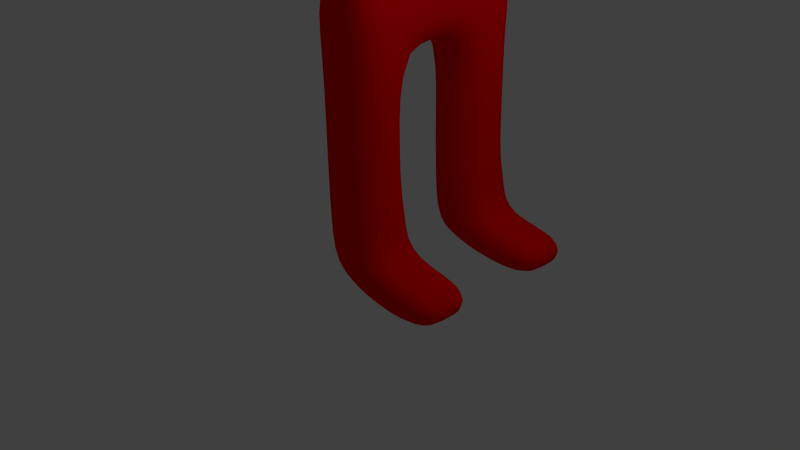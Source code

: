 # Source: characterWithSkeleton.blend  (saved by Blender 2.70.0; exported with 4.5.12 LTS)
import bpy
from mathutils import Matrix  # noqa: F401  (used for matrix-valued properties, if any)

bpy.ops.wm.read_factory_settings(use_empty=True)
scene = bpy.context.scene
scene.name = 'Scene'

# ---- collections
col_collection_1 = bpy.data.collections.new('Collection 1'); scene.collection.children.link(col_collection_1)

# ---- materials (node trees are filled in below, after node groups)
mat_material = bpy.data.materials.new('Material')
mat_material.alpha_threshold = 0.0
mat_material.use_transparent_shadow = False
mat_material.diffuse_color = (1.0, 0.0, 0.0, 1.0)
mat_material.specular_color = (0.0, 0.0, 0.0)
mat_material.roughness = 0.5
mat_material.line_color = (0.0, 0.0, 0.0, 1.0)
mat_material_001 = bpy.data.materials.new('Material.001')
mat_material_001.alpha_threshold = 0.0
mat_material_001.use_transparent_shadow = False
mat_material_001.diffuse_color = (0.8, 0.5812, 0.1266, 1.0)
mat_material_001.specular_color = (0.0, 0.0, 0.0)
mat_material_001.roughness = 0.5
mat_material_001.line_color = (0.0, 0.0, 0.0, 1.0)
mat_material_002 = bpy.data.materials.new('Material.002')
mat_material_002.alpha_threshold = 0.0
mat_material_002.use_transparent_shadow = False
mat_material_002.diffuse_color = (0.08001, 0.08001, 0.08001, 1.0)
mat_material_002.specular_color = (0.0, 0.0, 0.0)
mat_material_002.roughness = 0.5
mat_material_002.line_color = (0.0, 0.0, 0.0, 1.0)
mat_material_003 = bpy.data.materials.new('Material.003')
mat_material_003.alpha_threshold = 0.0
mat_material_003.use_transparent_shadow = False
mat_material_003.diffuse_color = (0.08, 0.08, 0.08, 1.0)
mat_material_003.specular_color = (0.0, 0.0, 0.0)
mat_material_003.roughness = 0.5
mat_material_003.line_color = (0.0, 0.0, 0.0, 1.0)

# ---- material node trees

# ---- world
world_world = bpy.data.worlds.new('World'); scene.world = world_world
world_world.color = (0.05088, 0.05088, 0.05088)
world_world.use_sun_shadow = False
world_world.sun_shadow_jitter_overblur = 0.0
world_world.cycles.sampling_method = 'MANUAL'
world_world.cycles.sample_map_resolution = 256

# ---- cameras
cam_camera = bpy.data.cameras.new('Camera')
cam_camera.clip_end = 100.0
cam_camera.lens = 35.0
cam_camera.sensor_width = 32.0
cam_camera.sensor_height = 18.0
cam_camera.ortho_scale = 7.314
cam_camera.dof.focus_distance = 0.0
cam_camera.dof.aperture_fstop = 128.0

# ---- lights
light_lamp = bpy.data.lights.new('Lamp', 'POINT')
light_lamp.transmission_factor = 0.0
light_lamp.cutoff_distance = 30.0
light_lamp.energy = 100.0
light_lamp.shadow_buffer_clip_start = 1.001
light_lamp.shadow_soft_size = 0.1
light_lamp.shadow_maximum_resolution = 0.006
light_lamp.use_absolute_resolution = True
light_lamp.cycles.use_multiple_importance_sampling = False

# ---- meshes
me_cube = bpy.data.meshes.new('Cube')
me_cube.from_pydata([(-0.4923, -0.2672, 6.073), (0.9549, -1.319, 7.349), (-1.045, -1.968, 7.349), (-2.281, -0.2672, 7.349), (-1.045, 1.434, 7.349), (0.9549, 0.7843, 7.349), (0.0605, -1.968, 9.413), (-1.939, -1.319, 9.413), (-1.939, 0.7843, 9.413), (0.0605, 1.434, 9.413), (1.297, -0.2672, 9.413), (-0.4923, -0.2672, 10.69), (-0.8172, -1.267, 6.417), (0.3584, -0.8852, 6.417), (0.03347, -1.885, 7.167), (1.209, -0.2672, 7.167), (0.3584, 0.3509, 6.417), (-1.544, -0.2672, 6.417), (-1.869, -1.267, 7.167), (-0.8172, 0.7328, 6.417), (-1.869, 0.7328, 7.167), (0.03347, 1.351, 7.167), (1.41, -0.8852, 8.381), (1.41, 0.3509, 8.381), (-0.4923, -2.267, 8.381), (0.6833, -1.885, 8.381), (-2.394, -0.8852, 8.381), (-1.668, -1.885, 8.381), (-1.668, 1.351, 8.381), (-2.394, 0.3509, 8.381), (0.6833, 1.351, 8.381), (-0.4923, 1.733, 8.381), (0.8841, -1.267, 9.594), (-1.018, -1.885, 9.594), (-2.194, -0.2672, 9.594), (-1.018, 1.351, 9.594), (0.8841, 0.7328, 9.594), (-0.1674, -1.267, 10.34), (0.5592, -0.2672, 10.34), (-1.343, -0.8852, 10.34), (-1.343, 0.3509, 10.34), (-0.1674, 0.7328, 10.34), (0.4486, -1.221, -7.111), (0.4486, -2.902, -7.111), (-1.551, -2.902, -7.111), (-1.551, -1.221, -7.111), (0.4486, -1.221, -5.111), (0.4486, -2.902, -5.111), (-1.551, -2.902, -5.111), (-1.551, -1.221, -5.111), (0.4486, -2.054, -3.111), (0.4486, -2.902, -3.111), (-1.551, -2.902, -3.111), (-1.551, -2.054, -3.111), (0.4486, 0.7791, -5.111), (-1.551, 0.7791, -5.111), (0.4486, 1.613, -3.111), (-1.551, 1.613, -3.111), (0.4486, 2.397, -5.111), (-1.551, 2.397, -5.111), (0.4486, 2.397, -3.111), (-1.551, 2.397, -3.111), (0.4486, 0.7791, -7.111), (-1.551, 0.7791, -7.111), (0.4486, 2.397, -7.111), (-1.551, 2.397, -7.111), (0.4486, 0.7791, -9.111), (-1.551, 0.7791, -9.111), (0.4486, 2.397, -9.111), (-1.551, 2.397, -9.111), (0.4486, 0.7791, -11.11), (-1.551, 0.7791, -11.11), (0.4486, 2.397, -11.11), (-1.551, 2.397, -11.11), (0.4486, -2.208, -1.111), (-1.551, -2.208, -1.111), (0.4486, 1.766, -1.111), (-1.551, 1.766, -1.111), (1.001, -2.855, 0.8889), (-2.103, -2.855, 0.8889), (1.001, 2.413, 0.8889), (-2.103, 2.413, 0.8889), (1.001, -2.652, 2.889), (-2.103, -2.652, 2.889), (1.001, 2.21, 2.889), (-2.103, 2.21, 2.889), (0.4486, -1.221, 4.889), (-1.551, -1.221, 4.889), (0.4486, 0.7791, 4.889), (-1.551, 0.7791, 4.889), (0.4486, -1.221, 6.889), (-1.551, -1.221, 6.889), (0.4486, 0.7791, 6.889), (-1.551, 0.7791, 6.889), (0.4486, -3.221, 2.889), (-1.551, -3.221, 2.889), (0.4486, -3.221, 4.889), (-1.551, -3.221, 4.889), (0.4486, 2.779, 2.889), (-1.551, 2.779, 2.889), (0.4486, 2.779, 4.889), (-1.551, 2.779, 4.889), (0.4486, 4.779, 2.889), (-1.551, 4.779, 2.889), (0.4486, 4.779, 4.889), (-1.551, 4.779, 4.889), (0.4486, -5.221, 2.889), (-1.551, -5.221, 2.889), (0.4486, -5.221, 4.889), (-1.551, -5.221, 4.889), (0.4486, 2.779, 0.8889), (-1.551, 2.779, 0.8889), (0.4486, 4.779, 0.8889), (-1.551, 4.779, 0.8889), (0.4486, 2.779, 0.8889), (-1.551, 2.779, 0.8889), (0.4486, 4.779, 0.8889), (-1.551, 4.779, 0.8889), (0.4486, 2.779, 0.8889), (-1.551, 2.779, 0.8889), (0.4486, 4.779, 0.8889), (-1.551, 4.779, 0.8889), (0.4486, 2.779, 2.889), (-1.551, 2.779, 2.889), (0.4486, -3.221, 2.889), (-1.551, -3.221, 2.889), (0.4486, 6.779, 2.889), (-1.551, 6.779, 2.889), (0.4486, 6.779, 4.889), (-1.551, 6.779, 4.889), (0.4486, -7.221, 2.889), (-1.551, -7.221, 2.889), (0.4486, -7.221, 4.889), (-1.551, -7.221, 4.889), (0.4486, -5.221, 0.8889), (-1.551, -5.221, 0.8889), (0.4486, -7.221, 0.8889), (-1.551, -7.221, 0.8889), (0.4486, -5.221, -1.111), (-1.551, -5.221, -1.111), (0.4486, -7.221, -1.111), (-1.551, -7.221, -1.111), (0.4486, -5.221, -1.111), (-1.551, -5.221, -1.111), (0.4486, -7.221, -1.111), (-1.551, -7.221, -1.111), (2.449, -5.221, 0.8889), (2.449, -7.221, 0.8889), (2.449, -5.221, -1.111), (2.449, -7.221, -1.111), (4.449, -5.221, 0.8889), (4.449, -7.221, 0.8889), (4.449, -5.221, -1.111), (4.449, -7.221, -1.111), (0.4486, 4.779, 0.8889), (-1.551, 4.779, 0.8889), (0.4486, 6.779, 0.8889), (-1.551, 6.779, 0.8889), (0.4486, 4.779, -1.111), (-1.551, 4.779, -1.111), (0.4486, 6.779, -1.111), (-1.551, 6.779, -1.111), (0.4486, 4.779, -1.111), (-1.551, 4.779, -1.111), (0.4486, 6.779, -1.111), (-1.551, 6.779, -1.111), (2.449, 4.779, 0.8889), (2.449, 6.779, 0.8889), (2.449, 4.779, -1.111), (2.449, 6.779, -1.111), (4.449, 4.779, 0.8889), (4.449, 6.779, 0.8889), (4.449, 4.779, -1.111), (4.449, 6.779, -1.111), (0.4486, -1.221, -9.111), (0.4486, -2.902, -9.111), (-1.551, -2.902, -9.111), (-1.551, -1.221, -9.111), (0.4486, -1.221, -11.11), (0.4486, -2.902, -11.11), (-1.551, -2.902, -11.11), (-1.551, -1.221, -11.11), (0.4486, 1.588, -9.111), (0.4486, 1.588, -11.11), (0.4486, 2.397, -10.11), (0.4486, 0.7791, -10.11), (0.4486, -2.062, -9.111), (0.4486, -2.062, -11.11), (0.4486, -2.902, -10.11), (0.4486, -1.221, -10.11), (0.4486, 1.588, -10.11), (0.4486, -2.062, -10.11), (2.449, 0.7791, -11.11), (2.449, 2.397, -11.11), (2.449, -1.221, -11.11), (2.449, -2.902, -11.11), (2.449, 1.588, -11.11), (2.449, 2.397, -10.11), (2.449, 0.7791, -10.11), (2.449, -2.062, -11.11), (2.449, -2.902, -10.11), (2.449, -1.221, -10.11), (2.449, 1.588, -10.11), (2.449, -2.062, -10.11)], [], [(0, 13, 12), (1, 13, 15), (0, 12, 17), (0, 17, 19), (0, 19, 16), (1, 15, 22), (2, 14, 24), (3, 18, 26), (4, 20, 28), (5, 21, 30), (1, 22, 25), (2, 24, 27), (3, 26, 29), (4, 28, 31), (5, 30, 23), (6, 32, 37), (7, 33, 39), (8, 34, 40), (9, 35, 41), (10, 36, 38), (12, 14, 2), (12, 13, 14), (13, 1, 14), (15, 16, 5), (15, 13, 16), (13, 0, 16), (17, 18, 3), (17, 12, 18), (12, 2, 18), (19, 20, 4), (19, 17, 20), (17, 3, 20), (16, 21, 5), (16, 19, 21), (19, 4, 21), (22, 23, 10), (22, 15, 23), (15, 5, 23), (24, 25, 6), (24, 14, 25), (14, 1, 25), (26, 27, 7), (26, 18, 27), (18, 2, 27), (28, 29, 8), (28, 20, 29), (20, 3, 29), (30, 31, 9), (30, 21, 31), (21, 4, 31), (25, 32, 6), (25, 22, 32), (22, 10, 32), (27, 33, 7), (27, 24, 33), (24, 6, 33), (29, 34, 8), (29, 26, 34), (26, 7, 34), (31, 35, 9), (31, 28, 35), (28, 8, 35), (23, 36, 10), (23, 30, 36), (30, 9, 36), (37, 38, 11), (37, 32, 38), (32, 10, 38), (39, 37, 11), (39, 33, 37), (33, 6, 37), (40, 39, 11), (40, 34, 39), (34, 7, 39), (41, 40, 11), (41, 35, 40), (35, 8, 40), (38, 41, 11), (38, 36, 41), (36, 9, 41), (45, 44, 48, 49), (49, 48, 52, 53), (44, 43, 47, 48), (42, 45, 49, 46), (43, 42, 46, 47), (50, 53, 52, 51), (48, 47, 51, 52), (50, 46, 54, 56), (47, 46, 50, 51), (56, 54, 58, 60), (49, 53, 57, 55), (57, 53, 75, 77), (46, 49, 55, 54), (58, 59, 61, 60), (55, 57, 61, 59), (57, 56, 60, 61), (55, 59, 65, 63), (63, 65, 69, 67), (58, 54, 62, 64), (59, 58, 64, 65), (54, 55, 63, 62), (67, 69, 73, 71), (64, 62, 66, 182, 68), (65, 64, 68, 69), (62, 63, 67, 66), (70, 71, 73, 72, 183), (184, 190, 202, 197), (69, 68, 184, 72, 73), (66, 67, 71, 70, 185), (77, 75, 79, 81), (50, 56, 76, 74), (56, 57, 77, 76), (53, 50, 74, 75), (81, 79, 83, 85), (74, 76, 80, 78), (76, 77, 81, 80), (75, 74, 78, 79), (85, 83, 87, 89), (78, 80, 84, 82), (89, 87, 91, 93), (82, 84, 88, 86), (88, 84, 98, 100), (82, 86, 96, 94), (91, 90, 92, 93), (86, 88, 92, 90), (88, 89, 93, 92), (87, 86, 90, 91), (94, 96, 108, 106), (87, 83, 95, 97), (86, 87, 97, 96), (83, 82, 94, 95), (100, 98, 102, 104), (85, 89, 101, 99), (89, 88, 100, 101), (84, 85, 99, 98), (104, 102, 126, 128), (99, 101, 105, 103), (101, 100, 104, 105), (106, 108, 132, 130), (97, 95, 107, 109), (96, 97, 109, 108), (95, 94, 106, 107), (111, 113, 117, 115), (85, 84, 122, 123), (115, 117, 121, 119), (112, 110, 114, 116), (113, 112, 116, 117), (110, 111, 115, 114), (99, 103, 102, 98), (116, 114, 118, 120), (117, 116, 120, 121), (114, 115, 119, 118), (84, 80, 81, 85), (82, 83, 125, 124), (78, 82, 83, 79), (126, 127, 129, 128), (103, 105, 129, 127), (105, 104, 128, 129), (103, 127, 157, 155), (131, 130, 132, 133), (109, 107, 131, 133), (108, 109, 133, 132), (131, 107, 135, 137), (137, 135, 139, 141), (106, 130, 136, 134), (130, 131, 137, 136), (107, 106, 134, 135), (141, 139, 143, 145), (136, 140, 149, 147), (136, 137, 141, 140), (135, 134, 138, 139), (143, 142, 144, 145), (138, 140, 144, 142), (140, 141, 145, 144), (139, 138, 142, 143), (147, 149, 153, 151), (138, 134, 146, 148), (140, 138, 148, 149), (134, 136, 147, 146), (150, 151, 153, 152), (148, 146, 150, 152), (149, 148, 152, 153), (146, 147, 151, 150), (155, 157, 161, 159), (126, 102, 154, 156), (127, 126, 156, 157), (102, 103, 155, 154), (159, 161, 165, 163), (154, 158, 168, 166), (157, 156, 160, 161), (154, 155, 159, 158), (162, 163, 165, 164), (160, 158, 162, 164), (161, 160, 164, 165), (158, 159, 163, 162), (166, 168, 172, 170), (160, 156, 167, 169), (158, 160, 169, 168), (156, 154, 166, 167), (171, 170, 172, 173), (169, 167, 171, 173), (168, 169, 173, 172), (167, 166, 170, 171), (44, 45, 177, 176), (43, 44, 176, 175), (45, 42, 174, 177), (42, 43, 175, 186, 174), (176, 177, 181, 180), (175, 176, 180, 179, 188), (177, 174, 189, 178, 181), (190, 185, 198, 202), (178, 187, 179, 180, 181), (189, 191, 203, 201), (68, 182, 190, 184), (182, 66, 185, 190), (191, 188, 200, 203), (174, 186, 191, 189), (186, 175, 188, 191), (202, 198, 192, 196), (203, 200, 195, 199), (197, 202, 196, 193), (201, 203, 199, 194), (188, 179, 195, 200), (187, 178, 194, 199), (72, 184, 197, 193), (70, 183, 196, 192), (178, 189, 201, 194), (179, 187, 199, 195), (185, 70, 192, 198), (183, 72, 193, 196)])
me_cube.polygons.foreach_set('use_smooth', [True] * 230)
me_cube.polygons.foreach_set('material_index', [1, 1, 1, 1, 1, 1, 1, 1, 1, 1, 1, 1, 1, 1, 1, 1, 1, 1, 1, 1, 1, 1, 1, 1, 1, 1, 1, 1, 1, 1, 1, 1, 1, 1, 1, 1, 1, 1, 1, 1, 1, 1, 1, 1, 1, 1, 1, 1, 1, 1, 1, 1, 1, 1, 1, 1, 1, 1, 1, 1, 1, 1, 1, 1, 1, 1, 1, 1, 1, 1, 1, 1, 1, 1, 1, 1, 1, 1, 1, 1, 0, 0, 0, 0, 0, 0, 0, 0, 0, 0, 0, 0, 0, 0, 0, 0, 0, 0, 0, 0, 0, 0, 0, 0, 0, 0, 0, 0, 0, 0, 0, 0, 0, 0, 0, 0, 0, 0, 0, 0, 0, 0, 0, 0, 0, 0, 0, 0, 0, 0, 0, 0, 0, 0, 0, 0, 0, 0, 0, 0, 0, 0, 0, 0, 0, 0, 0, 0, 0, 0, 0, 0, 0, 0, 0, 0, 0, 0, 0, 0, 0, 0, 0, 0, 0, 0, 0, 0, 0, 0, 0, 0, 0, 0, 0, 0, 0, 0, 0, 0, 0, 0, 0, 0, 0, 0, 0, 0, 0, 0, 0, 0, 0, 0, 0, 0, 0, 0, 0, 0, 0, 0, 0, 0, 0, 0, 0, 0, 0, 0, 0, 0, 0, 0, 0, 0, 0, 0, 0, 0, 0, 0, 0, 0, 0, 0, 0, 0, 0, 0])
me_cube.materials.append(mat_material)
me_cube.materials.append(mat_material_001)
me_cube.use_remesh_preserve_volume = False
me_cube.use_remesh_preserve_attributes = False
me_cube.use_mirror_vertex_groups = False
me_cube.update()
me_icosphere_002 = bpy.data.meshes.new('Icosphere.002')
me_icosphere_002.from_pydata([(0.0, 0.0, -1.0), (0.7236, -0.5257, -0.4472), (-0.2764, -0.8506, -0.4472), (-0.8944, 0.0, -0.4472), (-0.2764, 0.8506, -0.4472), (0.7236, 0.5257, -0.4472), (0.2764, -0.8506, 0.4472), (-0.7236, -0.5257, 0.4472), (-0.7236, 0.5257, 0.4472), (0.2764, 0.8506, 0.4472), (0.8944, 0.0, 0.4472), (0.0, 0.0, 1.0), (-0.1625, -0.5, -0.8507), (0.4253, -0.309, -0.8507), (0.2629, -0.809, -0.5257), (0.8506, 0.0, -0.5257), (0.4253, 0.309, -0.8507), (-0.5257, 0.0, -0.8507), (-0.6882, -0.5, -0.5257), (-0.1625, 0.5, -0.8507), (-0.6882, 0.5, -0.5257), (0.2629, 0.809, -0.5257), (0.9511, -0.309, 0.0), (0.9511, 0.309, 0.0), (0.0, -1.0, 0.0), (0.5878, -0.809, 0.0), (-0.9511, -0.309, 0.0), (-0.5878, -0.809, 0.0), (-0.5878, 0.809, 0.0), (-0.9511, 0.309, 0.0), (0.5878, 0.809, 0.0), (0.0, 1.0, 0.0), (0.6882, -0.5, 0.5257), (-0.2629, -0.809, 0.5257), (-0.8506, 0.0, 0.5257), (-0.2629, 0.809, 0.5257), (0.6882, 0.5, 0.5257), (0.1625, -0.5, 0.8507), (0.5257, 0.0, 0.8507), (-0.4253, -0.309, 0.8507), (-0.4253, 0.309, 0.8507), (0.1625, 0.5, 0.8507)], [], [(0, 13, 12), (1, 13, 15), (0, 12, 17), (0, 17, 19), (0, 19, 16), (1, 15, 22), (2, 14, 24), (3, 18, 26), (4, 20, 28), (5, 21, 30), (1, 22, 25), (2, 24, 27), (3, 26, 29), (4, 28, 31), (5, 30, 23), (6, 32, 37), (7, 33, 39), (8, 34, 40), (9, 35, 41), (10, 36, 38), (12, 14, 2), (12, 13, 14), (13, 1, 14), (15, 16, 5), (15, 13, 16), (13, 0, 16), (17, 18, 3), (17, 12, 18), (12, 2, 18), (19, 20, 4), (19, 17, 20), (17, 3, 20), (16, 21, 5), (16, 19, 21), (19, 4, 21), (22, 23, 10), (22, 15, 23), (15, 5, 23), (24, 25, 6), (24, 14, 25), (14, 1, 25), (26, 27, 7), (26, 18, 27), (18, 2, 27), (28, 29, 8), (28, 20, 29), (20, 3, 29), (30, 31, 9), (30, 21, 31), (21, 4, 31), (25, 32, 6), (25, 22, 32), (22, 10, 32), (27, 33, 7), (27, 24, 33), (24, 6, 33), (29, 34, 8), (29, 26, 34), (26, 7, 34), (31, 35, 9), (31, 28, 35), (28, 8, 35), (23, 36, 10), (23, 30, 36), (30, 9, 36), (37, 38, 11), (37, 32, 38), (32, 10, 38), (39, 37, 11), (39, 33, 37), (33, 6, 37), (40, 39, 11), (40, 34, 39), (34, 7, 39), (41, 40, 11), (41, 35, 40), (35, 8, 40), (38, 41, 11), (38, 36, 41), (36, 9, 41)])
me_icosphere_002.polygons.foreach_set('use_smooth', [True] * 80)
me_icosphere_002.materials.append(mat_material_002)
me_icosphere_002.use_remesh_preserve_volume = False
me_icosphere_002.use_remesh_preserve_attributes = False
me_icosphere_002.use_mirror_vertex_groups = False
me_icosphere_002.update()
me_icosphere_001 = bpy.data.meshes.new('Icosphere.001')
me_icosphere_001.from_pydata([(0.0, 0.0, -1.0), (0.7236, -0.5257, -0.4472), (-0.2764, -0.8506, -0.4472), (-0.8944, 0.0, -0.4472), (-0.2764, 0.8506, -0.4472), (0.7236, 0.5257, -0.4472), (0.2764, -0.8506, 0.4472), (-0.7236, -0.5257, 0.4472), (-0.7236, 0.5257, 0.4472), (0.2764, 0.8506, 0.4472), (0.8944, 0.0, 0.4472), (0.0, 0.0, 1.0), (-0.1625, -0.5, -0.8507), (0.4253, -0.309, -0.8507), (0.2629, -0.809, -0.5257), (0.8506, 0.0, -0.5257), (0.4253, 0.309, -0.8507), (-0.5257, 0.0, -0.8507), (-0.6882, -0.5, -0.5257), (-0.1625, 0.5, -0.8507), (-0.6882, 0.5, -0.5257), (0.2629, 0.809, -0.5257), (0.9511, -0.309, 0.0), (0.9511, 0.309, 0.0), (0.0, -1.0, 0.0), (0.5878, -0.809, 0.0), (-0.9511, -0.309, 0.0), (-0.5878, -0.809, 0.0), (-0.5878, 0.809, 0.0), (-0.9511, 0.309, 0.0), (0.5878, 0.809, 0.0), (0.0, 1.0, 0.0), (0.6882, -0.5, 0.5257), (-0.2629, -0.809, 0.5257), (-0.8506, 0.0, 0.5257), (-0.2629, 0.809, 0.5257), (0.6882, 0.5, 0.5257), (0.1625, -0.5, 0.8507), (0.5257, 0.0, 0.8507), (-0.4253, -0.309, 0.8507), (-0.4253, 0.309, 0.8507), (0.1625, 0.5, 0.8507)], [], [(0, 13, 12), (1, 13, 15), (0, 12, 17), (0, 17, 19), (0, 19, 16), (1, 15, 22), (2, 14, 24), (3, 18, 26), (4, 20, 28), (5, 21, 30), (1, 22, 25), (2, 24, 27), (3, 26, 29), (4, 28, 31), (5, 30, 23), (6, 32, 37), (7, 33, 39), (8, 34, 40), (9, 35, 41), (10, 36, 38), (12, 14, 2), (12, 13, 14), (13, 1, 14), (15, 16, 5), (15, 13, 16), (13, 0, 16), (17, 18, 3), (17, 12, 18), (12, 2, 18), (19, 20, 4), (19, 17, 20), (17, 3, 20), (16, 21, 5), (16, 19, 21), (19, 4, 21), (22, 23, 10), (22, 15, 23), (15, 5, 23), (24, 25, 6), (24, 14, 25), (14, 1, 25), (26, 27, 7), (26, 18, 27), (18, 2, 27), (28, 29, 8), (28, 20, 29), (20, 3, 29), (30, 31, 9), (30, 21, 31), (21, 4, 31), (25, 32, 6), (25, 22, 32), (22, 10, 32), (27, 33, 7), (27, 24, 33), (24, 6, 33), (29, 34, 8), (29, 26, 34), (26, 7, 34), (31, 35, 9), (31, 28, 35), (28, 8, 35), (23, 36, 10), (23, 30, 36), (30, 9, 36), (37, 38, 11), (37, 32, 38), (32, 10, 38), (39, 37, 11), (39, 33, 37), (33, 6, 37), (40, 39, 11), (40, 34, 39), (34, 7, 39), (41, 40, 11), (41, 35, 40), (35, 8, 40), (38, 41, 11), (38, 36, 41), (36, 9, 41)])
me_icosphere_001.polygons.foreach_set('use_smooth', [True] * 80)
me_icosphere_001.materials.append(mat_material_003)
me_icosphere_001.use_remesh_preserve_volume = False
me_icosphere_001.use_remesh_preserve_attributes = False
me_icosphere_001.use_mirror_vertex_groups = False
me_icosphere_001.update()
arm_armature = bpy.data.armatures.new('Armature')  # bones are not reproduced

# ---- objects
ob_skeleton = bpy.data.objects.new('Skeleton', arm_armature)
ob_body = bpy.data.objects.new('Body', me_cube)
ob_lt_hand = bpy.data.objects.new('LT_Hand', me_icosphere_002)
ob_rt_hand = bpy.data.objects.new('RT_Hand', me_icosphere_001)
ob_lamp = bpy.data.objects.new('Lamp', light_lamp)
ob_camera = bpy.data.objects.new('Camera', cam_camera)

# ---- transforms, parenting, visibility, modifiers, constraints
ob_skeleton.location = (0.1341, 0.7136, 3.127)
ob_skeleton.lineart.crease_threshold = 0.0
ob_body.parent = ob_skeleton
ob_body.matrix_parent_inverse = Matrix(((1.0, 0.0, 0.0, -0.1341), (0.0, 1.0, 0.0, -0.7136), (0.0, 0.0, 1.0, -3.127), (0.0, 0.0, 0.0, 1.0)))
ob_body.location = (0.3926, 0.8145, 5.233)
ob_body.scale = (0.5, 0.5, 0.5)
ob_body.lock_rotations_4d = False
ob_body.empty_display_type = 'ARROWS'
ob_body.lineart.crease_threshold = 0.0
_vg = ob_body.vertex_groups.new(name='Torso')
for _i, _w in zip([50, 53, 56, 57, 74, 75, 76, 77, 78, 79, 80, 81, 82, 83, 84, 85, 122, 123, 124, 125], [0.08891, 0.1044, 0.09876, 0.0935, 0.8736, 0.869, 0.8752, 0.876, 0.8353, 0.8072, 0.8137, 0.8364, 0.1272, 0.1102, 0.1076, 0.1299, 0.114, 0.1234, 0.1223, 0.1151]): _vg.add([_i], _w, 'REPLACE')
_vg = ob_body.vertex_groups.new(name='LT_Shoulder')
for _i, _w in zip([80, 81, 84, 85, 86, 87, 88, 89, 92, 93, 98, 99, 100, 101, 102, 103, 104, 105, 122, 123, 126, 127, 128, 129], [0.1526, 0.1314, 0.8574, 0.8302, 0.0792, 0.06612, 0.8654, 0.8301, 0.07149, 0.0791, 0.9211, 0.9287, 0.9875, 0.9793, 0.1473, 0.1594, 0.912, 0.9104, 0.8495, 0.838, 0.02632, 0.039, 0.497, 0.4958]): _vg.add([_i], _w, 'REPLACE')
_vg = ob_body.vertex_groups.new(name='LT_UpperArm')
for _i, _w in zip([98, 99, 102, 103, 104, 105, 126, 127, 128, 129, 154, 155, 156, 157, 158, 159, 160, 161, 162, 163, 164, 165, 166, 167], [0.05898, 0.05046, 0.8423, 0.8337, 0.08674, 0.08826, 0.9531, 0.9513, 0.5025, 0.5039, 0.8553, 0.9265, 0.8465, 0.9321, 0.06509, 0.1179, 0.06279, 0.1213, 0.02039, 0.07036, 0.0196, 0.07323, 0.05696, 0.0528]): _vg.add([_i], _w, 'REPLACE')
_vg = ob_body.vertex_groups.new(name='LT_ForeArm')
for _i, _w in zip([154, 156, 158, 159, 160, 161, 162, 163, 164, 165, 166, 167, 168, 169, 170, 171, 172, 173], [0.06086, 0.06821, 0.113, 0.02866, 0.111, 0.03888, 0.2932, 0.09018, 0.3032, 0.07821, 0.8977, 0.8997, 0.9272, 0.9242, 0.5236, 0.5268, 0.5184, 0.519]): _vg.add([_i], _w, 'REPLACE')
_vg = ob_body.vertex_groups.new(name='Bone.004')
_vg = ob_body.vertex_groups.new(name='LT_Wrist')
for _i, _w in zip([166, 167, 168, 169, 170, 171, 172, 173], [0.01943, 0.0182, 0.003472, 0.005503, 0.4725, 0.4688, 0.4795, 0.4788]): _vg.add([_i], _w, 'REPLACE')
_vg = ob_body.vertex_groups.new(name='LT_Hand')
_vg = ob_body.vertex_groups.new(name='LT_Elbow')
for _i, _w in zip([155, 157, 158, 159, 160, 161, 162, 163, 164, 165], [0.04465, 0.04576, 0.007183, 0.7586, 0.01406, 0.7468, 0.1383, 0.7068, 0.1297, 0.7105]): _vg.add([_i], _w, 'REPLACE')
_vg = ob_body.vertex_groups.new(name='Bone.017')
for _i, _w in zip([154, 156, 158, 159, 160, 161, 162, 163, 164, 165, 168, 169], [0.06476, 0.07176, 0.7911, 0.08291, 0.7922, 0.08697, 0.5324, 0.1319, 0.5315, 0.1376, 0.02888, 0.02804]): _vg.add([_i], _w, 'REPLACE')
_vg = ob_body.vertex_groups.new(name='RT_Shoulder')
for _i, _w in zip([78, 79, 82, 83, 86, 87, 88, 89, 90, 91, 94, 95, 96, 97, 106, 107, 108, 109, 124, 125, 130, 131, 132, 133, 134], [0.1335, 0.1576, 0.8395, 0.8548, 0.837, 0.8611, 0.06409, 0.0821, 0.07628, 0.08209, 0.9644, 0.9274, 0.9853, 0.9868, 0.7654, 0.2251, 0.9516, 0.9135, 0.8439, 0.8504, 0.07675, 0.04497, 0.5023, 0.498, 0.0526]): _vg.add([_i], _w, 'REPLACE')
_vg = ob_body.vertex_groups.new(name='RT_UpperArm')
for _i, _w in zip([95, 106, 107, 108, 109, 130, 131, 132, 133, 134, 135, 136, 137, 139, 140, 141, 147], [0.05162, 0.176, 0.7642, 0.03858, 0.08485, 0.9095, 0.9467, 0.4967, 0.5015, 0.17, 0.8681, 0.7884, 0.9195, 0.008022, 0.05745, 0.006675, 0.03427]): _vg.add([_i], _w, 'REPLACE')
_vg = ob_body.vertex_groups.new(name='RT_Elbow')
for _i, _w in zip([138, 139, 140, 141, 142, 143, 144, 145], [0.02669, 0.1922, 0.02538, 0.1923, 0.1671, 0.1958, 0.1661, 0.1991]): _vg.add([_i], _w, 'REPLACE')
_vg = ob_body.vertex_groups.new(name='Bone.008')
for _i, _w in zip([138, 139, 140, 141, 142, 143, 144, 145], [0.02669, 0.1922, 0.02538, 0.1923, 0.1671, 0.1958, 0.1661, 0.1991]): _vg.add([_i], _w, 'REPLACE')
_vg = ob_body.vertex_groups.new(name='Bone.009')
_vg = ob_body.vertex_groups.new(name='Bone.010')
for _i, _w in zip([138, 139, 140, 141, 142, 143, 144, 145], [0.02669, 0.1922, 0.02538, 0.1923, 0.1671, 0.1958, 0.1661, 0.1991]): _vg.add([_i], _w, 'REPLACE')
_vg = ob_body.vertex_groups.new(name='Bone.011')
for _i, _w in zip([138, 139, 140, 141, 142, 143, 144, 145], [0.02669, 0.1922, 0.02538, 0.1923, 0.1671, 0.1958, 0.1661, 0.1991]): _vg.add([_i], _w, 'REPLACE')
_vg = ob_body.vertex_groups.new(name='Bone.012')
for _i, _w in zip([138, 139, 140, 141, 142, 143, 144, 145], [0.02669, 0.1922, 0.02538, 0.1923, 0.1671, 0.1958, 0.1661, 0.1991]): _vg.add([_i], _w, 'REPLACE')
_vg = ob_body.vertex_groups.new(name='RT_ForeArm')
for _i, _w in zip([106, 134, 135, 136, 138, 140, 142, 144, 146, 147, 148, 149, 150, 151, 152, 153], [0.05507, 0.7546, 0.05482, 0.1832, 0.7898, 0.7535, 0.1585, 0.1573, 0.9815, 0.9549, 0.9862, 0.9856, 0.9978, 0.9964, 0.9985, 0.9983]): _vg.add([_i], _w, 'REPLACE')
_vg = ob_body.vertex_groups.new(name='Bone.019')
for _i, _w in zip([86, 87, 88, 89, 90, 91, 92, 93], [0.07239, 0.0631, 0.06145, 0.07497, 0.905, 0.8984, 0.9118, 0.8996]): _vg.add([_i], _w, 'REPLACE')
_vg = ob_body.vertex_groups.new(name='Bone.020')
for _i, _w in zip([0, 1, 2, 3, 4, 5, 6, 7, 8, 9, 10, 11, 12, 13, 14, 15, 16, 17, 18, 19, 20, 21, 22, 23, 24, 25, 26, 27, 28, 29, 30, 31, 32, 33, 34, 35, 36, 37, 38, 39, 40, 41], [1.0, 1.0, 1.0, 1.0, 1.0, 1.0, 1.0, 1.0, 1.0, 1.0, 1.0, 1.0, 1.0, 1.0, 1.0, 1.0, 1.0, 1.0, 1.0, 1.0, 1.0, 1.0, 1.0, 1.0, 1.0, 1.0, 1.0, 1.0, 1.0, 1.0, 1.0, 1.0, 1.0, 1.0, 1.0, 1.0, 1.0, 1.0, 1.0, 1.0, 1.0, 1.0]): _vg.add([_i], _w, 'REPLACE')
_vg = ob_body.vertex_groups.new(name='RT_Hip')
for _i, _w in zip([42, 46, 47, 48, 49, 50, 51, 52, 53, 54, 56, 57, 74, 75], [0.00809, 0.7285, 0.08249, 0.03472, 0.103, 0.7849, 0.4994, 0.4892, 0.6995, 0.04985, 0.04878, 0.02979, 0.08473, 0.07973]): _vg.add([_i], _w, 'REPLACE')
_vg = ob_body.vertex_groups.new(name='RT_Thigh')
for _i, _w in zip([42, 43, 44, 45, 46, 47, 48, 49, 50, 51, 52, 53, 55, 174, 175, 176, 177, 186], [0.9236, 0.9538, 0.9541, 0.9482, 0.193, 0.909, 0.9481, 0.8204, 0.07439, 0.481, 0.4929, 0.1345, 0.06074, 0.0547, 0.06742, 0.04288, 0.04618, 0.006869]): _vg.add([_i], _w, 'REPLACE')
_vg = ob_body.vertex_groups.new(name='RT_Knee')
for _i, _w in zip([42, 43, 44, 45, 174, 175, 176, 177, 178, 180, 181, 186, 188, 189, 191], [0.02984, 0.02504, 0.0306, 0.02898, 0.8523, 0.8196, 0.9082, 0.9054, 0.04754, 0.3407, 0.3404, 0.7798, 0.05547, 0.08698, 0.05801]): _vg.add([_i], _w, 'REPLACE')
_vg = ob_body.vertex_groups.new(name='RT_Ankle')
for _i, _w in zip([174, 175, 178, 179, 180, 181, 186, 187, 188, 189, 191, 194, 195, 199, 200, 201, 203], [0.04137, 0.05634, 0.4761, 0.4943, 0.3289, 0.3292, 0.09564, 0.4987, 0.4703, 0.4541, 0.4699, 0.4989, 0.4993, 0.4999, 0.4981, 0.497, 0.4997]): _vg.add([_i], _w, 'REPLACE')
_vg = ob_body.vertex_groups.new(name='RT_Foot')
for _i, _w in zip([174, 175, 178, 179, 180, 181, 186, 187, 188, 189, 191, 194, 195, 199, 200, 201, 203], [0.04137, 0.05634, 0.4761, 0.4943, 0.3289, 0.3292, 0.09564, 0.4987, 0.4703, 0.4541, 0.4699, 0.4989, 0.4993, 0.4999, 0.4981, 0.497, 0.4997]): _vg.add([_i], _w, 'REPLACE')
_vg = ob_body.vertex_groups.new(name='LT_Hip')
for _i, _w in zip([49, 50, 53, 54, 55, 56, 57, 58, 59, 60, 61, 63, 76, 77], [0.04899, 0.02779, 0.05153, 0.09922, 0.7097, 0.7131, 0.7715, 0.01747, 0.08755, 0.491, 0.5033, 0.01359, 0.07711, 0.0822]): _vg.add([_i], _w, 'REPLACE')
_vg = ob_body.vertex_groups.new(name='LT_Thigh')
for _i, _w in zip([46, 54, 55, 56, 57, 58, 59, 60, 61, 62, 63, 64, 65, 66, 67, 68, 69, 182], [0.05698, 0.8248, 0.2066, 0.1299, 0.08156, 0.959, 0.9025, 0.4898, 0.4795, 0.9456, 0.9203, 0.9564, 0.9565, 0.07026, 0.04484, 0.05094, 0.03606, 0.004427]): _vg.add([_i], _w, 'REPLACE')
_vg = ob_body.vertex_groups.new(name='LT_Knee')
for _i, _w in zip([62, 63, 64, 65, 66, 67, 68, 69, 70, 71, 73, 182, 184, 185, 190], [0.02969, 0.0331, 0.025, 0.02353, 0.8113, 0.9029, 0.8652, 0.9157, 0.05169, 0.3438, 0.339, 0.7804, 0.07022, 0.06471, 0.0589]): _vg.add([_i], _w, 'REPLACE')
_vg = ob_body.vertex_groups.new(name='LT_Ankle')
for _i, _w in zip([66, 68, 70, 71, 72, 73, 182, 183, 184, 185, 190, 192, 193, 196, 197, 198, 202], [0.05882, 0.03369, 0.4743, 0.3271, 0.4967, 0.3301, 0.09608, 0.4984, 0.4629, 0.4655, 0.4694, 0.4982, 0.4996, 0.5002, 0.4981, 0.4974, 0.4997]): _vg.add([_i], _w, 'REPLACE')
_vg = ob_body.vertex_groups.new(name='LT_Foot')
for _i, _w in zip([66, 68, 70, 71, 72, 73, 182, 183, 184, 185, 190, 192, 193, 196, 197, 198, 202], [0.05882, 0.03369, 0.4743, 0.3271, 0.4967, 0.3301, 0.09608, 0.4984, 0.4629, 0.4655, 0.4694, 0.4982, 0.4996, 0.5002, 0.4981, 0.4974, 0.4997]): _vg.add([_i], _w, 'REPLACE')
_m = ob_body.modifiers.new('Subsurf', 'SUBSURF')
_m.uv_smooth = 'PRESERVE_CORNERS'
_m.quality = 2
_m.levels = 3
_m.show_only_control_edges = False
_m = ob_body.modifiers.new('Armature', 'ARMATURE')
_m.object = ob_skeleton
ob_lt_hand.parent = ob_skeleton
ob_lt_hand.matrix_parent_inverse = Matrix(((1.0, 0.0, 0.0, -0.1341), (0.0, 1.0, 0.0, -0.7136), (0.0, 0.0, 1.0, -3.127), (0.0, 0.0, 0.0, 1.0)))
ob_lt_hand.location = (2.641, 3.716, 5.097)
ob_lt_hand.scale = (0.7566, 0.754, 0.7508)
ob_lt_hand.lineart.crease_threshold = 0.0
_vg = ob_lt_hand.vertex_groups.new(name='Torso')
_vg = ob_lt_hand.vertex_groups.new(name='LT_Shoulder')
_vg = ob_lt_hand.vertex_groups.new(name='LT_UpperArm')
_vg = ob_lt_hand.vertex_groups.new(name='LT_ForeArm')
for _i, _w in zip([0, 2, 3, 4, 7, 8, 12, 17, 18, 19, 20, 24, 26, 27, 28, 29, 31, 33, 34, 35, 39, 40], [0.0006602, 0.04874, 0.1911, 0.05032, 0.1385, 0.1369, 0.02069, 0.06557, 0.1228, 0.02171, 0.1212, 0.01094, 0.7221, 0.1178, 0.1167, 0.6703, 0.01338, 0.04145, 0.1418, 0.04367, 0.04935, 0.05014]): _vg.add([_i], _w, 'REPLACE')
_vg = ob_lt_hand.vertex_groups.new(name='LT_Wrist')
for _i, _w in zip([0, 2, 3, 4, 7, 8, 11, 12, 17, 18, 19, 20, 26, 27, 28, 29, 33, 34, 35, 39, 40], [0.01371, 0.01206, 0.4953, 0.01873, 0.1014, 0.1092, 0.02428, 0.01939, 0.107, 0.09651, 0.02292, 0.1022, 0.0851, 0.03422, 0.04648, 0.1023, 0.02075, 0.5378, 0.02795, 0.09118, 0.09362]): _vg.add([_i], _w, 'REPLACE')
_vg = ob_lt_hand.vertex_groups.new(name='LT_Hand')
for _i, _w in zip([0, 1, 2, 3, 4, 5, 6, 7, 8, 9, 10, 11, 12, 13, 14, 15, 16, 17, 18, 19, 20, 21, 22, 23, 24, 25, 26, 27, 28, 29, 30, 31, 32, 33, 34, 35, 36, 37, 38, 39, 40, 41], [0.9428, 0.9858, 0.9196, 0.3136, 0.9153, 0.9847, 0.9697, 0.7602, 0.7538, 0.9671, 0.9895, 0.9409, 0.93, 0.9742, 0.9684, 0.9882, 0.9734, 0.8274, 0.7807, 0.9277, 0.7765, 0.966, 0.9909, 0.9904, 0.9522, 0.9827, 0.1928, 0.8401, 0.8351, 0.2275, 0.9809, 0.9484, 0.9849, 0.9189, 0.3204, 0.9142, 0.9839, 0.9593, 0.9779, 0.8591, 0.8562, 0.9574]): _vg.add([_i], _w, 'REPLACE')
_vg = ob_lt_hand.vertex_groups.new(name='LT_Elbow')
_vg = ob_lt_hand.vertex_groups.new(name='RT_Shoulder')
_vg = ob_lt_hand.vertex_groups.new(name='RT_UpperArm')
_vg = ob_lt_hand.vertex_groups.new(name='RT_Elbow')
_vg = ob_lt_hand.vertex_groups.new(name='RT_ForeArm')
_vg = ob_lt_hand.vertex_groups.new(name='RT_Hand')
_vg = ob_lt_hand.vertex_groups.new(name='Bone.019')
_vg = ob_lt_hand.vertex_groups.new(name='Bone.020')
_vg = ob_lt_hand.vertex_groups.new(name='RT_Hip')
_vg = ob_lt_hand.vertex_groups.new(name='RT_Thigh')
_vg = ob_lt_hand.vertex_groups.new(name='RT_Knee')
_vg = ob_lt_hand.vertex_groups.new(name='RT_Ankle')
_vg = ob_lt_hand.vertex_groups.new(name='RT_Foot')
_vg = ob_lt_hand.vertex_groups.new(name='LT_Hip')
_vg = ob_lt_hand.vertex_groups.new(name='LT_Thigh')
_vg = ob_lt_hand.vertex_groups.new(name='LT_Knee')
_vg = ob_lt_hand.vertex_groups.new(name='LT_Ankle')
_vg = ob_lt_hand.vertex_groups.new(name='LT_Foot')
_m = ob_lt_hand.modifiers.new('Subsurf', 'SUBSURF')
_m.uv_smooth = 'PRESERVE_CORNERS'
_m.quality = 2
_m.levels = 3
_m.show_only_control_edges = False
_m = ob_lt_hand.modifiers.new('Armature', 'ARMATURE')
_m.object = ob_skeleton
ob_rt_hand.parent = ob_skeleton
ob_rt_hand.matrix_parent_inverse = Matrix(((1.0, 0.0, 0.0, -0.1341), (0.0, 1.0, 0.0, -0.7136), (0.0, 0.0, 1.0, -3.127), (0.0, 0.0, 0.0, 1.0)))
ob_rt_hand.location = (2.641, -2.33, 5.097)
ob_rt_hand.scale = (0.7566, 0.754, 0.7508)
ob_rt_hand.lineart.crease_threshold = 0.0
_vg = ob_rt_hand.vertex_groups.new(name='Torso')
_vg = ob_rt_hand.vertex_groups.new(name='LT_Shoulder')
_vg = ob_rt_hand.vertex_groups.new(name='LT_UpperArm')
_vg = ob_rt_hand.vertex_groups.new(name='LT_ForeArm')
_vg = ob_rt_hand.vertex_groups.new(name='LT_Wrist')
_vg = ob_rt_hand.vertex_groups.new(name='LT_Hand')
_vg = ob_rt_hand.vertex_groups.new(name='LT_Elbow')
_vg = ob_rt_hand.vertex_groups.new(name='RT_Shoulder')
_vg = ob_rt_hand.vertex_groups.new(name='RT_UpperArm')
_vg = ob_rt_hand.vertex_groups.new(name='RT_Elbow')
_vg = ob_rt_hand.vertex_groups.new(name='RT_ForeArm')
for _i, _w in zip([0, 2, 3, 4, 7, 8, 12, 17, 18, 19, 20, 24, 26, 27, 28, 29, 31, 33, 34, 35, 39, 40], [0.009944, 0.05284, 0.2084, 0.05198, 0.1217, 0.1213, 0.0311, 0.07485, 0.1287, 0.03031, 0.1308, 0.01238, 0.6429, 0.1133, 0.114, 0.6923, 0.009708, 0.03302, 0.1135, 0.02981, 0.02993, 0.02823]): _vg.add([_i], _w, 'REPLACE')
_vg = ob_rt_hand.vertex_groups.new(name='RT_Hand')
for _i, _w in zip([0, 1, 2, 3, 4, 5, 6, 7, 8, 9, 10, 11, 12, 13, 14, 15, 16, 17, 18, 19, 20, 21, 22, 23, 24, 25, 26, 27, 28, 29, 30, 31, 32, 33, 34, 35, 36, 37, 38, 39, 40, 41], [0.97, 0.9908, 0.9472, 0.7916, 0.948, 0.9912, 0.9842, 0.8783, 0.8787, 0.9853, 0.9956, 0.9834, 0.9594, 0.9844, 0.9792, 0.9928, 0.9847, 0.9252, 0.8713, 0.9598, 0.8692, 0.9801, 0.9949, 0.9951, 0.9688, 0.9893, 0.3571, 0.8867, 0.886, 0.3077, 0.9901, 0.9701, 0.9932, 0.9585, 0.8865, 0.9601, 0.9937, 0.9855, 0.9929, 0.96, 0.9609, 0.9862]): _vg.add([_i], _w, 'REPLACE')
_vg = ob_rt_hand.vertex_groups.new(name='Bone.019')
_vg = ob_rt_hand.vertex_groups.new(name='Bone.020')
_vg = ob_rt_hand.vertex_groups.new(name='RT_Hip')
_vg = ob_rt_hand.vertex_groups.new(name='RT_Thigh')
_vg = ob_rt_hand.vertex_groups.new(name='RT_Knee')
_vg = ob_rt_hand.vertex_groups.new(name='RT_Ankle')
_vg = ob_rt_hand.vertex_groups.new(name='RT_Foot')
_vg = ob_rt_hand.vertex_groups.new(name='LT_Hip')
_vg = ob_rt_hand.vertex_groups.new(name='LT_Thigh')
_vg = ob_rt_hand.vertex_groups.new(name='LT_Knee')
_vg = ob_rt_hand.vertex_groups.new(name='LT_Ankle')
_vg = ob_rt_hand.vertex_groups.new(name='LT_Foot')
_m = ob_rt_hand.modifiers.new('Subsurf', 'SUBSURF')
_m.uv_smooth = 'PRESERVE_CORNERS'
_m.quality = 2
_m.levels = 3
_m.show_only_control_edges = False
_m = ob_rt_hand.modifiers.new('Armature', 'ARMATURE')
_m.object = ob_skeleton
ob_lamp.location = (4.076, 1.005, 5.904)
ob_lamp.rotation_euler = (0.6503, 0.05522, 1.866)
ob_lamp.lock_rotations_4d = False
ob_lamp.empty_display_type = 'ARROWS'
ob_lamp.color = (0.0, 0.0, 0.0, 0.0)
ob_lamp.lineart.crease_threshold = 0.0
ob_camera.location = (7.481, -6.508, 5.344)
ob_camera.rotation_euler = (1.109, 0.01082, 0.8149)
ob_camera.lock_rotations_4d = False
ob_camera.empty_display_type = 'ARROWS'
ob_camera.color = (0.0, 0.0, 0.0, 0.0)
ob_camera.display_type = 'WIRE'
ob_camera.lineart.crease_threshold = 0.0

# ---- collection membership
col_collection_1.objects.link(ob_skeleton)
col_collection_1.objects.link(ob_body)
col_collection_1.objects.link(ob_lt_hand)
col_collection_1.objects.link(ob_rt_hand)
col_collection_1.objects.link(ob_lamp)
col_collection_1.objects.link(ob_camera)

# ---- scene / render settings (as saved in the file)
scene.camera = ob_camera
scene.frame_start = 1; scene.frame_end = 250; scene.frame_set(1)
scene.render.engine = 'BLENDER_EEVEE_NEXT'
scene.render.resolution_percentage = 50
scene.render.dither_intensity = 0.0
scene.cycles.use_denoising = False
scene.cycles.samples = 10
scene.cycles.sampling_pattern = 'TABULATED_SOBOL'
scene.cycles.light_sampling_threshold = 0.0
scene.cycles.use_adaptive_sampling = False
scene.cycles.use_light_tree = False
scene.cycles.blur_glossy = 0.0
scene.cycles.volume_bounces = 1
scene.cycles.pixel_filter_type = 'GAUSSIAN'
scene.cycles.sample_clamp_indirect = 0.0
scene.view_settings.view_transform = 'Standard'
bpy.context.view_layer.update()
